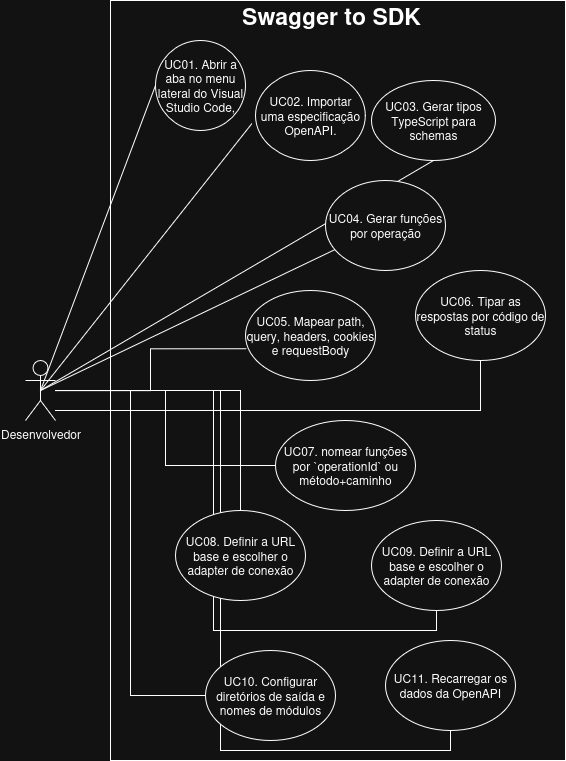

The diagram above was exported from draw.io. Its source (the exported page's mxGraphModel, read from the mxfile embedded in the PNG):
<mxGraphModel dx="2025" dy="2711" grid="1" gridSize="10" guides="1" tooltips="1" connect="1" arrows="1" fold="1" page="1" pageScale="1" pageWidth="827" pageHeight="1169" math="0" shadow="0">
  <root>
    <mxCell id="0" />
    <mxCell id="1" parent="0" />
    <mxCell id="MQoVllglrxVQsuXpXJyg-3" value="" style="rounded=0;whiteSpace=wrap;html=1;fillColor=none;" parent="1" vertex="1">
      <mxGeometry x="1055.08" y="-320" width="455" height="760" as="geometry" />
    </mxCell>
    <mxCell id="MQoVllglrxVQsuXpXJyg-18" style="rounded=0;orthogonalLoop=1;jettySize=auto;html=1;entryX=0;entryY=0.5;entryDx=0;entryDy=0;exitX=0.5;exitY=0.5;exitDx=0;exitDy=0;exitPerimeter=0;endArrow=none;endFill=0;" parent="1" source="MQoVllglrxVQsuXpXJyg-21" target="MQoVllglrxVQsuXpXJyg-29" edge="1">
      <mxGeometry relative="1" as="geometry">
        <mxPoint x="1210.08" y="480" as="targetPoint" />
      </mxGeometry>
    </mxCell>
    <mxCell id="MQoVllglrxVQsuXpXJyg-19" style="rounded=0;orthogonalLoop=1;jettySize=auto;html=1;entryX=0.5;entryY=1;entryDx=0;entryDy=0;exitX=0.5;exitY=0.5;exitDx=0;exitDy=0;exitPerimeter=0;endArrow=none;endFill=0;" parent="1" source="MQoVllglrxVQsuXpXJyg-21" target="MQoVllglrxVQsuXpXJyg-30" edge="1">
      <mxGeometry relative="1" as="geometry" />
    </mxCell>
    <mxCell id="Wl0JHAvUtRkEgnDMUP0x-10" style="edgeStyle=orthogonalEdgeStyle;rounded=0;orthogonalLoop=1;jettySize=auto;html=1;entryX=0.5;entryY=1;entryDx=0;entryDy=0;endArrow=none;endFill=0;" edge="1" parent="1" source="MQoVllglrxVQsuXpXJyg-21" target="Wl0JHAvUtRkEgnDMUP0x-3">
      <mxGeometry relative="1" as="geometry">
        <Array as="points">
          <mxPoint x="1425" y="90" />
        </Array>
      </mxGeometry>
    </mxCell>
    <mxCell id="Wl0JHAvUtRkEgnDMUP0x-11" style="edgeStyle=orthogonalEdgeStyle;rounded=0;orthogonalLoop=1;jettySize=auto;html=1;endArrow=none;endFill=0;" edge="1" parent="1" source="MQoVllglrxVQsuXpXJyg-21" target="Wl0JHAvUtRkEgnDMUP0x-5">
      <mxGeometry relative="1" as="geometry" />
    </mxCell>
    <mxCell id="Wl0JHAvUtRkEgnDMUP0x-12" style="edgeStyle=orthogonalEdgeStyle;rounded=0;orthogonalLoop=1;jettySize=auto;html=1;endArrow=none;endFill=0;" edge="1" parent="1" source="MQoVllglrxVQsuXpXJyg-21" target="Wl0JHAvUtRkEgnDMUP0x-4">
      <mxGeometry relative="1" as="geometry" />
    </mxCell>
    <mxCell id="Wl0JHAvUtRkEgnDMUP0x-13" style="edgeStyle=orthogonalEdgeStyle;rounded=0;orthogonalLoop=1;jettySize=auto;html=1;entryX=0;entryY=0.5;entryDx=0;entryDy=0;endArrow=none;endFill=0;" edge="1" parent="1" source="MQoVllglrxVQsuXpXJyg-21" target="Wl0JHAvUtRkEgnDMUP0x-7">
      <mxGeometry relative="1" as="geometry" />
    </mxCell>
    <mxCell id="Wl0JHAvUtRkEgnDMUP0x-14" style="edgeStyle=orthogonalEdgeStyle;rounded=0;orthogonalLoop=1;jettySize=auto;html=1;entryX=0.5;entryY=1;entryDx=0;entryDy=0;endArrow=none;endFill=0;" edge="1" parent="1" source="MQoVllglrxVQsuXpXJyg-21" target="Wl0JHAvUtRkEgnDMUP0x-6">
      <mxGeometry relative="1" as="geometry" />
    </mxCell>
    <mxCell id="Wl0JHAvUtRkEgnDMUP0x-15" style="edgeStyle=orthogonalEdgeStyle;rounded=0;orthogonalLoop=1;jettySize=auto;html=1;entryX=0.5;entryY=1;entryDx=0;entryDy=0;endArrow=none;endFill=0;" edge="1" parent="1" source="MQoVllglrxVQsuXpXJyg-21" target="Wl0JHAvUtRkEgnDMUP0x-8">
      <mxGeometry relative="1" as="geometry" />
    </mxCell>
    <mxCell id="MQoVllglrxVQsuXpXJyg-21" value="Desenvolvedor" style="shape=umlActor;verticalLabelPosition=bottom;verticalAlign=top;html=1;outlineConnect=0;" parent="1" vertex="1">
      <mxGeometry x="970" y="40" width="30" height="60" as="geometry" />
    </mxCell>
    <mxCell id="MQoVllglrxVQsuXpXJyg-29" value="&lt;font&gt;UC01. Abrir a aba no menu lateral do Visual Studio Code,&lt;/font&gt;" style="ellipse;whiteSpace=wrap;html=1;" parent="1" vertex="1">
      <mxGeometry x="1100" y="-280" width="90" height="90" as="geometry" />
    </mxCell>
    <mxCell id="MQoVllglrxVQsuXpXJyg-30" value="UC03. Gerar tipos TypeScript para schemas" style="ellipse;whiteSpace=wrap;html=1;" parent="1" vertex="1">
      <mxGeometry x="1316" y="-240" width="124" height="80" as="geometry" />
    </mxCell>
    <mxCell id="MQoVllglrxVQsuXpXJyg-31" value="&lt;div align=&quot;center&quot;&gt;&lt;font style=&quot;font-size: 23px;&quot;&gt;&lt;b&gt;Swagger to SDK&lt;/b&gt;&lt;/font&gt;&lt;/div&gt;" style="text;strokeColor=none;align=center;fillColor=none;html=1;verticalAlign=middle;whiteSpace=wrap;rounded=0;" parent="1" vertex="1">
      <mxGeometry x="1136" y="-320" width="280" height="30" as="geometry" />
    </mxCell>
    <mxCell id="MQoVllglrxVQsuXpXJyg-36" value="UC04. Gerar funções por operação" style="ellipse;whiteSpace=wrap;html=1;" parent="1" vertex="1">
      <mxGeometry x="1270" y="-140" width="120" height="90" as="geometry" />
    </mxCell>
    <mxCell id="MQoVllglrxVQsuXpXJyg-37" style="rounded=0;orthogonalLoop=1;jettySize=auto;html=1;endArrow=none;endFill=0;exitX=0.5;exitY=0.5;exitDx=0;exitDy=0;exitPerimeter=0;" parent="1" source="MQoVllglrxVQsuXpXJyg-21" target="MQoVllglrxVQsuXpXJyg-36" edge="1">
      <mxGeometry relative="1" as="geometry">
        <mxPoint x="1162.62" y="35" as="sourcePoint" />
        <mxPoint x="1362.62" y="5" as="targetPoint" />
      </mxGeometry>
    </mxCell>
    <mxCell id="MQoVllglrxVQsuXpXJyg-43" value="UC02. Importar uma especificação OpenAPI." style="ellipse;whiteSpace=wrap;html=1;" parent="1" vertex="1">
      <mxGeometry x="1200" y="-250" width="109.79" height="90" as="geometry" />
    </mxCell>
    <mxCell id="MQoVllglrxVQsuXpXJyg-44" style="rounded=0;orthogonalLoop=1;jettySize=auto;html=1;entryX=-0.033;entryY=0.59;entryDx=0;entryDy=0;exitX=0.5;exitY=0.5;exitDx=0;exitDy=0;exitPerimeter=0;endArrow=none;endFill=0;entryPerimeter=0;" parent="1" source="MQoVllglrxVQsuXpXJyg-21" target="MQoVllglrxVQsuXpXJyg-43" edge="1">
      <mxGeometry relative="1" as="geometry">
        <mxPoint x="1050" y="80" as="sourcePoint" />
        <mxPoint x="1145" y="30" as="targetPoint" />
      </mxGeometry>
    </mxCell>
    <mxCell id="Wl0JHAvUtRkEgnDMUP0x-2" value="UC05. Mapear path, query, headers, cookies e requestBody" style="ellipse;whiteSpace=wrap;html=1;" vertex="1" parent="1">
      <mxGeometry x="1190" y="-30" width="130" height="90" as="geometry" />
    </mxCell>
    <mxCell id="Wl0JHAvUtRkEgnDMUP0x-3" value="UC06. Tipar as respostas por código de status" style="ellipse;whiteSpace=wrap;html=1;" vertex="1" parent="1">
      <mxGeometry x="1360" y="-50" width="130" height="90" as="geometry" />
    </mxCell>
    <mxCell id="Wl0JHAvUtRkEgnDMUP0x-4" value="UC07. nomear funções por `operationId` ou método+caminho" style="ellipse;whiteSpace=wrap;html=1;" vertex="1" parent="1">
      <mxGeometry x="1220" y="100" width="140" height="90" as="geometry" />
    </mxCell>
    <mxCell id="Wl0JHAvUtRkEgnDMUP0x-5" value="UC08. Definir a URL base e escolher o adapter de conexão" style="ellipse;whiteSpace=wrap;html=1;" vertex="1" parent="1">
      <mxGeometry x="1120" y="190" width="130" height="90" as="geometry" />
    </mxCell>
    <mxCell id="Wl0JHAvUtRkEgnDMUP0x-6" value="UC09. Definir a URL base e escolher o adapter de conexão" style="ellipse;whiteSpace=wrap;html=1;" vertex="1" parent="1">
      <mxGeometry x="1316" y="200" width="130" height="90" as="geometry" />
    </mxCell>
    <mxCell id="Wl0JHAvUtRkEgnDMUP0x-7" value="UC10. Configurar diretórios de saída e nomes de módulos" style="ellipse;whiteSpace=wrap;html=1;" vertex="1" parent="1">
      <mxGeometry x="1150" y="330" width="130" height="90" as="geometry" />
    </mxCell>
    <mxCell id="Wl0JHAvUtRkEgnDMUP0x-8" value="UC11. Recarregar os dados da OpenAPI" style="ellipse;whiteSpace=wrap;html=1;" vertex="1" parent="1">
      <mxGeometry x="1330" y="320" width="130" height="90" as="geometry" />
    </mxCell>
    <mxCell id="Wl0JHAvUtRkEgnDMUP0x-9" style="edgeStyle=orthogonalEdgeStyle;rounded=0;orthogonalLoop=1;jettySize=auto;html=1;entryX=0.008;entryY=0.646;entryDx=0;entryDy=0;entryPerimeter=0;endArrow=none;endFill=0;" edge="1" parent="1" source="MQoVllglrxVQsuXpXJyg-21" target="Wl0JHAvUtRkEgnDMUP0x-2">
      <mxGeometry relative="1" as="geometry" />
    </mxCell>
  </root>
</mxGraphModel>